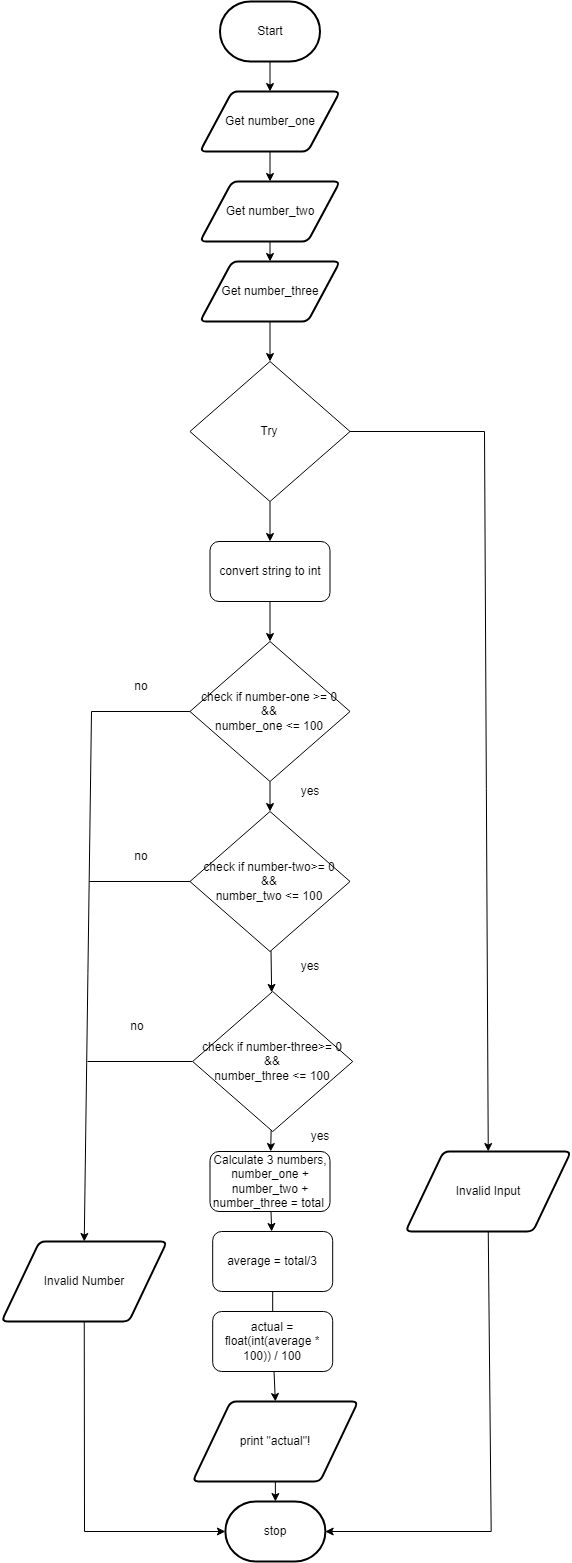

The diagram above was exported from draw.io. Its source (the exported page's mxGraphModel, read from the mxfile embedded in the PNG):
<mxGraphModel dx="625" dy="1768" grid="1" gridSize="10" guides="1" tooltips="1" connect="1" arrows="1" fold="1" page="1" pageScale="1" pageWidth="827" pageHeight="1169" math="0" shadow="0">
  <root>
    <mxCell id="0" />
    <mxCell id="1" parent="0" />
    <mxCell id="2" value="" style="edgeStyle=none;html=1;" parent="1" source="3" target="5" edge="1">
      <mxGeometry relative="1" as="geometry" />
    </mxCell>
    <mxCell id="3" value="Start" style="strokeWidth=2;html=1;shape=mxgraph.flowchart.terminator;whiteSpace=wrap;" parent="1" vertex="1">
      <mxGeometry x="228.5" y="-220" width="100" height="60" as="geometry" />
    </mxCell>
    <mxCell id="124" value="" style="edgeStyle=none;html=1;" parent="1" source="5" target="71" edge="1">
      <mxGeometry relative="1" as="geometry" />
    </mxCell>
    <mxCell id="5" value="Get number_one" style="shape=parallelogram;html=1;strokeWidth=2;perimeter=parallelogramPerimeter;whiteSpace=wrap;rounded=1;arcSize=12;size=0.23;" parent="1" vertex="1">
      <mxGeometry x="208.5" y="-130" width="140" height="60" as="geometry" />
    </mxCell>
    <mxCell id="46" style="edgeStyle=none;html=1;entryX=0.5;entryY=0;entryDx=0;entryDy=0;entryPerimeter=0;" parent="1" source="9" target="10" edge="1">
      <mxGeometry relative="1" as="geometry" />
    </mxCell>
    <mxCell id="9" value="print &quot;actual&quot;!" style="shape=parallelogram;html=1;strokeWidth=2;perimeter=parallelogramPerimeter;whiteSpace=wrap;rounded=1;arcSize=12;size=0.23;" parent="1" vertex="1">
      <mxGeometry x="201.13" y="1180" width="165.5" height="80" as="geometry" />
    </mxCell>
    <mxCell id="10" value="stop" style="strokeWidth=2;html=1;shape=mxgraph.flowchart.terminator;whiteSpace=wrap;rounded=1;" parent="1" vertex="1">
      <mxGeometry x="233.88" y="1280" width="100" height="60" as="geometry" />
    </mxCell>
    <mxCell id="127" value="" style="edgeStyle=none;html=1;" parent="1" source="72" target="126" edge="1">
      <mxGeometry relative="1" as="geometry" />
    </mxCell>
    <mxCell id="72" value="Get number_three" style="shape=parallelogram;html=1;strokeWidth=2;perimeter=parallelogramPerimeter;whiteSpace=wrap;rounded=1;arcSize=12;size=0.23;" parent="1" vertex="1">
      <mxGeometry x="208.5" y="40" width="140" height="60" as="geometry" />
    </mxCell>
    <mxCell id="125" value="" style="edgeStyle=none;html=1;" parent="1" source="71" target="72" edge="1">
      <mxGeometry relative="1" as="geometry" />
    </mxCell>
    <mxCell id="71" value="Get number_two" style="shape=parallelogram;html=1;strokeWidth=2;perimeter=parallelogramPerimeter;whiteSpace=wrap;rounded=1;arcSize=12;size=0.23;" parent="1" vertex="1">
      <mxGeometry x="208.5" y="-40" width="140" height="60" as="geometry" />
    </mxCell>
    <mxCell id="122" value="" style="edgeStyle=none;html=1;" parent="1" source="76" target="78" edge="1">
      <mxGeometry relative="1" as="geometry" />
    </mxCell>
    <mxCell id="76" value="Calculate 3 numbers, number_one + number_two + number_three = total&amp;nbsp;" style="rounded=1;whiteSpace=wrap;html=1;" parent="1" vertex="1">
      <mxGeometry x="218.5" y="930" width="120" height="60" as="geometry" />
    </mxCell>
    <mxCell id="80" style="edgeStyle=none;html=1;entryX=0.5;entryY=0;entryDx=0;entryDy=0;startArrow=none;" parent="1" source="177" target="9" edge="1">
      <mxGeometry relative="1" as="geometry" />
    </mxCell>
    <mxCell id="78" value="average = total/3" style="rounded=1;whiteSpace=wrap;html=1;" parent="1" vertex="1">
      <mxGeometry x="221.19" y="1010" width="120" height="60" as="geometry" />
    </mxCell>
    <mxCell id="95" value="" style="edgeStyle=none;html=1;endArrow=none;" parent="1" edge="1">
      <mxGeometry relative="1" as="geometry">
        <mxPoint x="281.1899999999998" y="480" as="sourcePoint" />
        <mxPoint x="281.1899999999998" y="480" as="targetPoint" />
      </mxGeometry>
    </mxCell>
    <mxCell id="114" style="edgeStyle=none;rounded=0;html=1;entryX=1;entryY=0.5;entryDx=0;entryDy=0;entryPerimeter=0;endArrow=classic;endFill=1;exitX=0.5;exitY=1;exitDx=0;exitDy=0;" parent="1" source="103" edge="1">
      <mxGeometry relative="1" as="geometry">
        <mxPoint x="501.69" y="1140" as="sourcePoint" />
        <mxPoint x="333.69" y="1310" as="targetPoint" />
        <Array as="points">
          <mxPoint x="499.69" y="1310" />
        </Array>
      </mxGeometry>
    </mxCell>
    <mxCell id="103" value="Invalid Input" style="shape=parallelogram;html=1;strokeWidth=2;perimeter=parallelogramPerimeter;whiteSpace=wrap;rounded=1;arcSize=12;size=0.23;" parent="1" vertex="1">
      <mxGeometry x="414" y="930" width="165.5" height="80" as="geometry" />
    </mxCell>
    <mxCell id="129" value="" style="edgeStyle=none;html=1;" parent="1" source="126" target="128" edge="1">
      <mxGeometry relative="1" as="geometry" />
    </mxCell>
    <mxCell id="164" style="edgeStyle=none;html=1;entryX=0.5;entryY=0;entryDx=0;entryDy=0;exitX=1;exitY=0.5;exitDx=0;exitDy=0;rounded=0;" parent="1" source="126" target="103" edge="1">
      <mxGeometry relative="1" as="geometry">
        <Array as="points">
          <mxPoint x="493" y="210" />
        </Array>
      </mxGeometry>
    </mxCell>
    <mxCell id="126" value="Try" style="rhombus;whiteSpace=wrap;html=1;" parent="1" vertex="1">
      <mxGeometry x="198.44" y="140" width="160.12" height="140" as="geometry" />
    </mxCell>
    <mxCell id="154" value="" style="edgeStyle=none;html=1;" parent="1" source="128" target="131" edge="1">
      <mxGeometry relative="1" as="geometry" />
    </mxCell>
    <mxCell id="128" value="convert string to int" style="rounded=1;whiteSpace=wrap;html=1;" parent="1" vertex="1">
      <mxGeometry x="218.5" y="320" width="120" height="60" as="geometry" />
    </mxCell>
    <mxCell id="155" value="" style="edgeStyle=none;html=1;" parent="1" source="131" target="141" edge="1">
      <mxGeometry relative="1" as="geometry" />
    </mxCell>
    <mxCell id="171" style="edgeStyle=none;rounded=0;html=1;entryX=0.5;entryY=0;entryDx=0;entryDy=0;exitX=0;exitY=0.5;exitDx=0;exitDy=0;" parent="1" source="131" target="165" edge="1">
      <mxGeometry relative="1" as="geometry">
        <mxPoint x="190" y="490" as="sourcePoint" />
        <Array as="points">
          <mxPoint x="100" y="490" />
        </Array>
      </mxGeometry>
    </mxCell>
    <mxCell id="131" value="check if number-one &amp;gt;= 0&lt;br&gt;&amp;amp;&amp;amp;&lt;br&gt;number_one &amp;lt;= 100" style="rhombus;whiteSpace=wrap;html=1;" parent="1" vertex="1">
      <mxGeometry x="198.44" y="420" width="160.12" height="140" as="geometry" />
    </mxCell>
    <mxCell id="156" value="" style="edgeStyle=none;html=1;" parent="1" source="141" target="142" edge="1">
      <mxGeometry relative="1" as="geometry" />
    </mxCell>
    <mxCell id="173" style="edgeStyle=none;rounded=0;html=1;endArrow=none;endFill=0;" parent="1" source="141" edge="1">
      <mxGeometry relative="1" as="geometry">
        <mxPoint x="98" y="660" as="targetPoint" />
      </mxGeometry>
    </mxCell>
    <mxCell id="141" value="check if number-two&amp;gt;= 0&lt;br&gt;&amp;amp;&amp;amp;&lt;br&gt;number_two &amp;lt;= 100" style="rhombus;whiteSpace=wrap;html=1;" parent="1" vertex="1">
      <mxGeometry x="198.44" y="590" width="160.12" height="140" as="geometry" />
    </mxCell>
    <mxCell id="157" value="" style="edgeStyle=none;html=1;" parent="1" source="142" target="76" edge="1">
      <mxGeometry relative="1" as="geometry" />
    </mxCell>
    <mxCell id="172" style="edgeStyle=none;rounded=0;html=1;endArrow=none;endFill=0;" parent="1" source="142" edge="1">
      <mxGeometry relative="1" as="geometry">
        <mxPoint x="96" y="840" as="targetPoint" />
      </mxGeometry>
    </mxCell>
    <mxCell id="142" value="check if number-three&amp;gt;= 0&lt;br&gt;&amp;amp;&amp;amp;&lt;br&gt;number_three &amp;lt;= 100" style="rhombus;whiteSpace=wrap;html=1;" parent="1" vertex="1">
      <mxGeometry x="201.13" y="770" width="160.12" height="140" as="geometry" />
    </mxCell>
    <mxCell id="158" value="yes" style="text;html=1;strokeColor=none;fillColor=none;align=center;verticalAlign=middle;whiteSpace=wrap;rounded=0;" parent="1" vertex="1">
      <mxGeometry x="288.5" y="555" width="60" height="30" as="geometry" />
    </mxCell>
    <mxCell id="159" value="yes" style="text;html=1;strokeColor=none;fillColor=none;align=center;verticalAlign=middle;whiteSpace=wrap;rounded=0;" parent="1" vertex="1">
      <mxGeometry x="288.5" y="730" width="60" height="30" as="geometry" />
    </mxCell>
    <mxCell id="160" value="yes" style="text;html=1;strokeColor=none;fillColor=none;align=center;verticalAlign=middle;whiteSpace=wrap;rounded=0;" parent="1" vertex="1">
      <mxGeometry x="298.56" y="900" width="60" height="30" as="geometry" />
    </mxCell>
    <mxCell id="162" value="no" style="text;html=1;strokeColor=none;fillColor=none;align=center;verticalAlign=middle;whiteSpace=wrap;rounded=0;" parent="1" vertex="1">
      <mxGeometry x="120" y="450" width="60" height="30" as="geometry" />
    </mxCell>
    <mxCell id="174" style="edgeStyle=none;rounded=0;html=1;entryX=0;entryY=0.5;entryDx=0;entryDy=0;entryPerimeter=0;endArrow=classic;endFill=1;exitX=0.5;exitY=1;exitDx=0;exitDy=0;" parent="1" source="165" target="10" edge="1">
      <mxGeometry relative="1" as="geometry">
        <Array as="points">
          <mxPoint x="93" y="1310" />
        </Array>
      </mxGeometry>
    </mxCell>
    <mxCell id="165" value="Invalid Number" style="shape=parallelogram;html=1;strokeWidth=2;perimeter=parallelogramPerimeter;whiteSpace=wrap;rounded=1;arcSize=12;size=0.23;" parent="1" vertex="1">
      <mxGeometry x="10" y="1020" width="165.5" height="80" as="geometry" />
    </mxCell>
    <mxCell id="175" value="no" style="text;html=1;strokeColor=none;fillColor=none;align=center;verticalAlign=middle;whiteSpace=wrap;rounded=0;" vertex="1" parent="1">
      <mxGeometry x="120" y="620" width="60" height="30" as="geometry" />
    </mxCell>
    <mxCell id="176" value="no" style="text;html=1;strokeColor=none;fillColor=none;align=center;verticalAlign=middle;whiteSpace=wrap;rounded=0;" vertex="1" parent="1">
      <mxGeometry x="115.5" y="790" width="60" height="30" as="geometry" />
    </mxCell>
    <mxCell id="177" value="actual = float(int(average * 100)) / 100" style="rounded=1;whiteSpace=wrap;html=1;" vertex="1" parent="1">
      <mxGeometry x="221.19" y="1090" width="120" height="60" as="geometry" />
    </mxCell>
    <mxCell id="178" value="" style="edgeStyle=none;html=1;entryX=0.5;entryY=0;entryDx=0;entryDy=0;endArrow=none;" edge="1" parent="1" source="78" target="177">
      <mxGeometry relative="1" as="geometry">
        <mxPoint x="281.7664285714286" y="1070" as="sourcePoint" />
        <mxPoint x="283.88" y="1180" as="targetPoint" />
      </mxGeometry>
    </mxCell>
  </root>
</mxGraphModel>